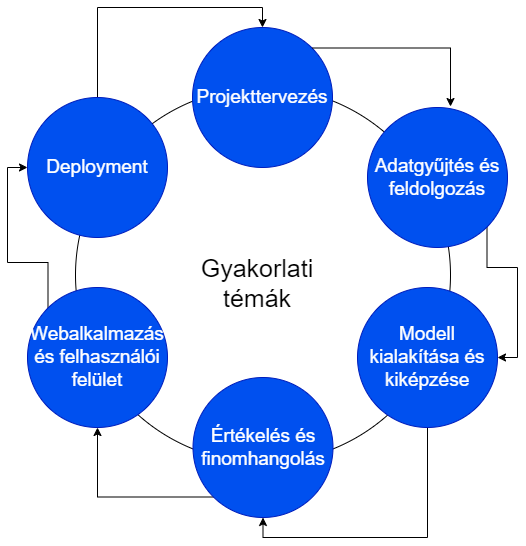

The diagram above was exported from draw.io. Its source (the exported page's mxGraphModel, read from the mxfile embedded in the PNG):
<mxGraphModel dx="1372" dy="950" grid="1" gridSize="10" guides="1" tooltips="1" connect="1" arrows="1" fold="1" page="1" pageScale="1" pageWidth="850" pageHeight="1100" math="0" shadow="0">
  <root>
    <mxCell id="0" />
    <mxCell id="1" parent="0" />
    <mxCell id="bZfSAwMK4_I0s8wjxibU-4" value="" style="ellipse;whiteSpace=wrap;html=1;aspect=fixed;" parent="1" vertex="1">
      <mxGeometry x="238" y="130" width="375" height="375" as="geometry" />
    </mxCell>
    <mxCell id="bZfSAwMK4_I0s8wjxibU-2" value="&lt;font style=&quot;font-size: 19px;&quot;&gt;Projekttervezés&lt;/font&gt;" style="ellipse;whiteSpace=wrap;html=1;aspect=fixed;fillColor=#0050ef;strokeColor=#001DBC;fontColor=#ffffff;" parent="1" vertex="1">
      <mxGeometry x="355" y="70" width="140" height="140" as="geometry" />
    </mxCell>
    <mxCell id="bZfSAwMK4_I0s8wjxibU-3" value="&lt;font style=&quot;font-size: 25px;&quot;&gt;Gyakorlati témák&lt;/font&gt;" style="text;html=1;strokeColor=none;fillColor=none;align=center;verticalAlign=middle;whiteSpace=wrap;rounded=0;" parent="1" vertex="1">
      <mxGeometry x="390" y="310" width="60" height="30" as="geometry" />
    </mxCell>
    <mxCell id="8M1dKELpn2bQ_gQ2JZO7-6" style="edgeStyle=orthogonalEdgeStyle;rounded=0;orthogonalLoop=1;jettySize=auto;html=1;exitX=1;exitY=1;exitDx=0;exitDy=0;entryX=1;entryY=0.5;entryDx=0;entryDy=0;" parent="1" source="bZfSAwMK4_I0s8wjxibU-5" target="bZfSAwMK4_I0s8wjxibU-6" edge="1">
      <mxGeometry relative="1" as="geometry" />
    </mxCell>
    <mxCell id="bZfSAwMK4_I0s8wjxibU-5" value="&lt;span style=&quot;font-size: 19px;&quot;&gt;Adatgyűjtés és feldolgozás&lt;/span&gt;" style="ellipse;whiteSpace=wrap;html=1;aspect=fixed;fillColor=#0050ef;strokeColor=#001DBC;fontColor=#ffffff;" parent="1" vertex="1">
      <mxGeometry x="530" y="150" width="140" height="140" as="geometry" />
    </mxCell>
    <mxCell id="8M1dKELpn2bQ_gQ2JZO7-7" style="edgeStyle=orthogonalEdgeStyle;rounded=0;orthogonalLoop=1;jettySize=auto;html=1;exitX=0.5;exitY=1;exitDx=0;exitDy=0;entryX=0.5;entryY=1;entryDx=0;entryDy=0;" parent="1" source="bZfSAwMK4_I0s8wjxibU-6" target="bZfSAwMK4_I0s8wjxibU-7" edge="1">
      <mxGeometry relative="1" as="geometry" />
    </mxCell>
    <mxCell id="bZfSAwMK4_I0s8wjxibU-6" value="&lt;font style=&quot;font-size: 19px;&quot;&gt;Modell kialakítása és kiképzése&lt;/font&gt;" style="ellipse;whiteSpace=wrap;html=1;aspect=fixed;fillColor=#0050ef;strokeColor=#001DBC;fontColor=#ffffff;" parent="1" vertex="1">
      <mxGeometry x="520" y="330" width="140" height="140" as="geometry" />
    </mxCell>
    <mxCell id="8M1dKELpn2bQ_gQ2JZO7-8" style="edgeStyle=orthogonalEdgeStyle;rounded=0;orthogonalLoop=1;jettySize=auto;html=1;exitX=0;exitY=1;exitDx=0;exitDy=0;entryX=0.5;entryY=1;entryDx=0;entryDy=0;" parent="1" source="bZfSAwMK4_I0s8wjxibU-7" target="bZfSAwMK4_I0s8wjxibU-8" edge="1">
      <mxGeometry relative="1" as="geometry" />
    </mxCell>
    <mxCell id="bZfSAwMK4_I0s8wjxibU-7" value="&lt;font style=&quot;font-size: 19px;&quot;&gt;Értékelés és finomhangolás&lt;/font&gt;" style="ellipse;whiteSpace=wrap;html=1;aspect=fixed;fillColor=#0050ef;strokeColor=#001DBC;fontColor=#ffffff;" parent="1" vertex="1">
      <mxGeometry x="355.5" y="420" width="140" height="140" as="geometry" />
    </mxCell>
    <mxCell id="8M1dKELpn2bQ_gQ2JZO7-9" style="edgeStyle=orthogonalEdgeStyle;rounded=0;orthogonalLoop=1;jettySize=auto;html=1;exitX=0;exitY=0;exitDx=0;exitDy=0;entryX=0;entryY=0.5;entryDx=0;entryDy=0;" parent="1" source="bZfSAwMK4_I0s8wjxibU-8" target="8M1dKELpn2bQ_gQ2JZO7-2" edge="1">
      <mxGeometry relative="1" as="geometry" />
    </mxCell>
    <mxCell id="bZfSAwMK4_I0s8wjxibU-8" value="&lt;span style=&quot;font-size: 19px;&quot;&gt;Webalkalmazás és felhasználói felület&lt;br&gt;&lt;/span&gt;" style="ellipse;whiteSpace=wrap;html=1;aspect=fixed;fillColor=#0050ef;strokeColor=#001DBC;fontColor=#ffffff;" parent="1" vertex="1">
      <mxGeometry x="190" y="330" width="140" height="140" as="geometry" />
    </mxCell>
    <mxCell id="8M1dKELpn2bQ_gQ2JZO7-4" style="edgeStyle=orthogonalEdgeStyle;rounded=0;orthogonalLoop=1;jettySize=auto;html=1;exitX=0.5;exitY=0;exitDx=0;exitDy=0;entryX=0.5;entryY=0;entryDx=0;entryDy=0;" parent="1" source="8M1dKELpn2bQ_gQ2JZO7-2" target="bZfSAwMK4_I0s8wjxibU-2" edge="1">
      <mxGeometry relative="1" as="geometry" />
    </mxCell>
    <mxCell id="8M1dKELpn2bQ_gQ2JZO7-2" value="&lt;span style=&quot;font-size: 19px;&quot;&gt;Deployment&lt;br&gt;&lt;/span&gt;" style="ellipse;whiteSpace=wrap;html=1;aspect=fixed;fillColor=#0050ef;strokeColor=#001DBC;fontColor=#ffffff;" parent="1" vertex="1">
      <mxGeometry x="190" y="140" width="140" height="140" as="geometry" />
    </mxCell>
    <mxCell id="8M1dKELpn2bQ_gQ2JZO7-5" style="edgeStyle=orthogonalEdgeStyle;rounded=0;orthogonalLoop=1;jettySize=auto;html=1;exitX=1;exitY=0;exitDx=0;exitDy=0;entryX=0.593;entryY=-0.007;entryDx=0;entryDy=0;entryPerimeter=0;" parent="1" source="bZfSAwMK4_I0s8wjxibU-2" target="bZfSAwMK4_I0s8wjxibU-5" edge="1">
      <mxGeometry relative="1" as="geometry" />
    </mxCell>
  </root>
</mxGraphModel>